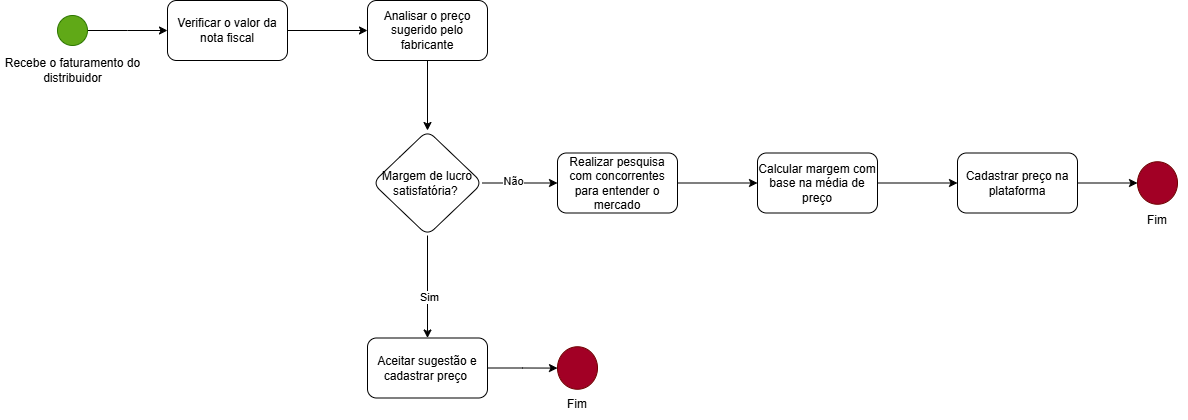

The diagram above was exported from draw.io. Its source (the exported page's mxGraphModel, read from the mxfile embedded in the PNG):
<mxGraphModel dx="1190" dy="701" grid="1" gridSize="10" guides="1" tooltips="1" connect="1" arrows="1" fold="1" page="1" pageScale="1" pageWidth="827" pageHeight="1169" math="0" shadow="0">
  <root>
    <mxCell id="0" />
    <mxCell id="1" parent="0" />
    <mxCell id="FLL2FGJzJw59sxhkrGi6-3" style="edgeStyle=orthogonalEdgeStyle;rounded=0;orthogonalLoop=1;jettySize=auto;html=1;" edge="1" parent="1" source="FLL2FGJzJw59sxhkrGi6-1">
      <mxGeometry relative="1" as="geometry">
        <mxPoint x="200" y="245.0000000000001" as="targetPoint" />
      </mxGeometry>
    </mxCell>
    <mxCell id="FLL2FGJzJw59sxhkrGi6-1" value="" style="ellipse;whiteSpace=wrap;html=1;aspect=fixed;fillColor=#60a917;fontColor=#ffffff;strokeColor=#2D7600;" vertex="1" parent="1">
      <mxGeometry x="90" y="230" width="30" height="30" as="geometry" />
    </mxCell>
    <mxCell id="FLL2FGJzJw59sxhkrGi6-2" value="Recebe o faturamento do distribuidor" style="text;html=1;align=center;verticalAlign=middle;whiteSpace=wrap;rounded=0;" vertex="1" parent="1">
      <mxGeometry x="32.5" y="270" width="145" height="30" as="geometry" />
    </mxCell>
    <mxCell id="FLL2FGJzJw59sxhkrGi6-8" value="" style="edgeStyle=orthogonalEdgeStyle;rounded=0;orthogonalLoop=1;jettySize=auto;html=1;" edge="1" parent="1" source="FLL2FGJzJw59sxhkrGi6-4" target="FLL2FGJzJw59sxhkrGi6-7">
      <mxGeometry relative="1" as="geometry" />
    </mxCell>
    <mxCell id="FLL2FGJzJw59sxhkrGi6-4" value="Verificar o valor da nota fiscal" style="rounded=1;whiteSpace=wrap;html=1;" vertex="1" parent="1">
      <mxGeometry x="200" y="215" width="120" height="60" as="geometry" />
    </mxCell>
    <mxCell id="FLL2FGJzJw59sxhkrGi6-10" value="" style="edgeStyle=orthogonalEdgeStyle;rounded=0;orthogonalLoop=1;jettySize=auto;html=1;" edge="1" parent="1" source="FLL2FGJzJw59sxhkrGi6-7" target="FLL2FGJzJw59sxhkrGi6-9">
      <mxGeometry relative="1" as="geometry" />
    </mxCell>
    <mxCell id="FLL2FGJzJw59sxhkrGi6-7" value="Analisar o preço sugerido pelo fabricante" style="rounded=1;whiteSpace=wrap;html=1;" vertex="1" parent="1">
      <mxGeometry x="400" y="215" width="120" height="60" as="geometry" />
    </mxCell>
    <mxCell id="FLL2FGJzJw59sxhkrGi6-12" value="" style="edgeStyle=orthogonalEdgeStyle;rounded=0;orthogonalLoop=1;jettySize=auto;html=1;" edge="1" parent="1" source="FLL2FGJzJw59sxhkrGi6-9" target="FLL2FGJzJw59sxhkrGi6-11">
      <mxGeometry relative="1" as="geometry" />
    </mxCell>
    <mxCell id="FLL2FGJzJw59sxhkrGi6-13" value="Sim" style="edgeLabel;html=1;align=center;verticalAlign=middle;resizable=0;points=[];" vertex="1" connectable="0" parent="FLL2FGJzJw59sxhkrGi6-12">
      <mxGeometry x="0.2" y="2" relative="1" as="geometry">
        <mxPoint as="offset" />
      </mxGeometry>
    </mxCell>
    <mxCell id="FLL2FGJzJw59sxhkrGi6-15" value="" style="edgeStyle=orthogonalEdgeStyle;rounded=0;orthogonalLoop=1;jettySize=auto;html=1;" edge="1" parent="1" source="FLL2FGJzJw59sxhkrGi6-9" target="FLL2FGJzJw59sxhkrGi6-14">
      <mxGeometry relative="1" as="geometry" />
    </mxCell>
    <mxCell id="FLL2FGJzJw59sxhkrGi6-16" value="Não" style="edgeLabel;html=1;align=center;verticalAlign=middle;resizable=0;points=[];" vertex="1" connectable="0" parent="FLL2FGJzJw59sxhkrGi6-15">
      <mxGeometry x="-0.1778" y="2" relative="1" as="geometry">
        <mxPoint as="offset" />
      </mxGeometry>
    </mxCell>
    <mxCell id="FLL2FGJzJw59sxhkrGi6-9" value="Margem de lucro satisfatória?&amp;nbsp;" style="rhombus;whiteSpace=wrap;html=1;rounded=1;" vertex="1" parent="1">
      <mxGeometry x="405" y="345" width="110" height="105" as="geometry" />
    </mxCell>
    <mxCell id="FLL2FGJzJw59sxhkrGi6-22" value="" style="edgeStyle=orthogonalEdgeStyle;rounded=0;orthogonalLoop=1;jettySize=auto;html=1;" edge="1" parent="1" source="FLL2FGJzJw59sxhkrGi6-11" target="FLL2FGJzJw59sxhkrGi6-21">
      <mxGeometry relative="1" as="geometry" />
    </mxCell>
    <mxCell id="FLL2FGJzJw59sxhkrGi6-11" value="Aceitar sugestão e cadastrar preço&amp;nbsp;" style="whiteSpace=wrap;html=1;rounded=1;" vertex="1" parent="1">
      <mxGeometry x="400" y="552.5" width="120" height="60" as="geometry" />
    </mxCell>
    <mxCell id="FLL2FGJzJw59sxhkrGi6-18" value="" style="edgeStyle=orthogonalEdgeStyle;rounded=0;orthogonalLoop=1;jettySize=auto;html=1;" edge="1" parent="1" source="FLL2FGJzJw59sxhkrGi6-14" target="FLL2FGJzJw59sxhkrGi6-17">
      <mxGeometry relative="1" as="geometry" />
    </mxCell>
    <mxCell id="FLL2FGJzJw59sxhkrGi6-14" value="Realizar pesquisa com concorrentes para entender o mercado" style="whiteSpace=wrap;html=1;rounded=1;" vertex="1" parent="1">
      <mxGeometry x="590" y="367.5" width="120" height="60" as="geometry" />
    </mxCell>
    <mxCell id="FLL2FGJzJw59sxhkrGi6-20" value="" style="edgeStyle=orthogonalEdgeStyle;rounded=0;orthogonalLoop=1;jettySize=auto;html=1;" edge="1" parent="1" source="FLL2FGJzJw59sxhkrGi6-17" target="FLL2FGJzJw59sxhkrGi6-19">
      <mxGeometry relative="1" as="geometry" />
    </mxCell>
    <mxCell id="FLL2FGJzJw59sxhkrGi6-17" value="Calcular margem com base na média de preço" style="whiteSpace=wrap;html=1;rounded=1;" vertex="1" parent="1">
      <mxGeometry x="790" y="367.5" width="120" height="60" as="geometry" />
    </mxCell>
    <mxCell id="FLL2FGJzJw59sxhkrGi6-24" style="edgeStyle=orthogonalEdgeStyle;rounded=0;orthogonalLoop=1;jettySize=auto;html=1;entryX=0;entryY=0.5;entryDx=0;entryDy=0;" edge="1" parent="1" source="FLL2FGJzJw59sxhkrGi6-19" target="FLL2FGJzJw59sxhkrGi6-23">
      <mxGeometry relative="1" as="geometry" />
    </mxCell>
    <mxCell id="FLL2FGJzJw59sxhkrGi6-19" value="Cadastrar preço na plataforma" style="whiteSpace=wrap;html=1;rounded=1;" vertex="1" parent="1">
      <mxGeometry x="990" y="367.5" width="120" height="60" as="geometry" />
    </mxCell>
    <mxCell id="FLL2FGJzJw59sxhkrGi6-21" value="" style="ellipse;whiteSpace=wrap;html=1;rounded=1;fillColor=#a20025;fontColor=#ffffff;strokeColor=#6F0000;" vertex="1" parent="1">
      <mxGeometry x="590" y="561.25" width="40" height="42.5" as="geometry" />
    </mxCell>
    <mxCell id="FLL2FGJzJw59sxhkrGi6-23" value="" style="ellipse;whiteSpace=wrap;html=1;rounded=1;fillColor=#a20025;fontColor=#ffffff;strokeColor=#6F0000;" vertex="1" parent="1">
      <mxGeometry x="1170" y="376.25" width="40" height="42.5" as="geometry" />
    </mxCell>
    <mxCell id="FLL2FGJzJw59sxhkrGi6-25" value="Fim" style="text;html=1;align=center;verticalAlign=middle;whiteSpace=wrap;rounded=0;" vertex="1" parent="1">
      <mxGeometry x="580" y="603.75" width="60" height="30" as="geometry" />
    </mxCell>
    <mxCell id="FLL2FGJzJw59sxhkrGi6-26" value="Fim" style="text;html=1;align=center;verticalAlign=middle;whiteSpace=wrap;rounded=0;" vertex="1" parent="1">
      <mxGeometry x="1160" y="420" width="60" height="30" as="geometry" />
    </mxCell>
  </root>
</mxGraphModel>